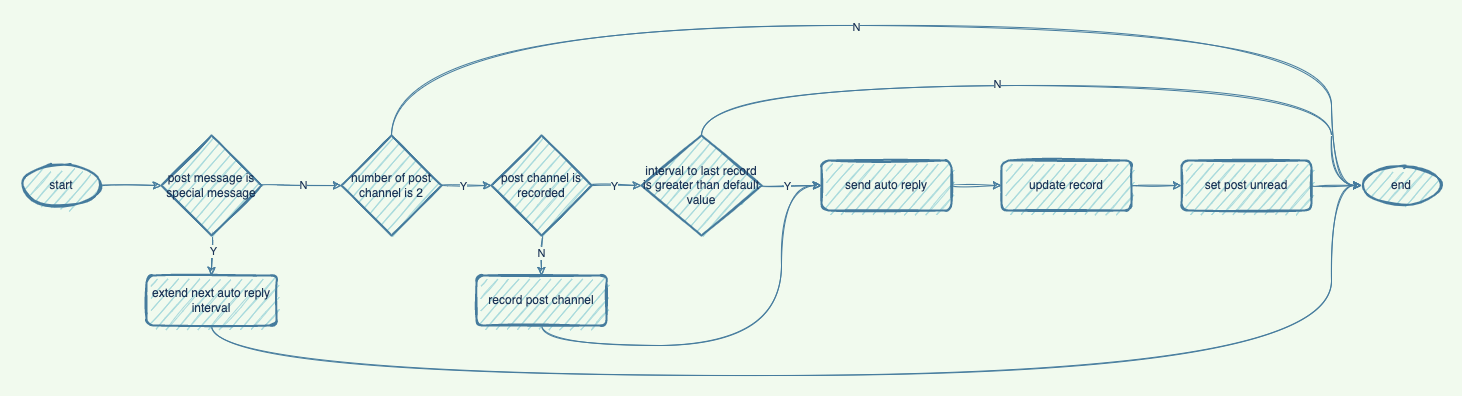

The diagram above was exported from draw.io. Its source (the exported page's mxGraphModel, read from the mxfile embedded in the PNG):
<mxGraphModel dx="1426" dy="905" grid="1" gridSize="10" guides="1" tooltips="1" connect="1" arrows="1" fold="1" page="1" pageScale="1" pageWidth="3300" pageHeight="4681" background="#F1FAEE" math="0" shadow="0">
  <root>
    <mxCell id="0" />
    <mxCell id="1" parent="0" />
    <mxCell id="6aJbURyo9XNND7Ij51oU-37" style="edgeStyle=orthogonalEdgeStyle;curved=1;rounded=1;sketch=1;orthogonalLoop=1;jettySize=auto;html=1;exitX=1;exitY=0.5;exitDx=0;exitDy=0;exitPerimeter=0;entryX=0;entryY=0.5;entryDx=0;entryDy=0;entryPerimeter=0;fontColor=#1D3557;strokeColor=#457B9D;fillColor=#A8DADC;labelBackgroundColor=#F1FAEE;" edge="1" parent="1" source="6aJbURyo9XNND7Ij51oU-2" target="6aJbURyo9XNND7Ij51oU-30">
      <mxGeometry relative="1" as="geometry" />
    </mxCell>
    <mxCell id="6aJbURyo9XNND7Ij51oU-2" value="start" style="strokeWidth=2;html=1;shape=mxgraph.flowchart.start_1;whiteSpace=wrap;rounded=1;sketch=1;fontColor=#1D3557;fillColor=#A8DADC;strokeColor=#457B9D;" vertex="1" parent="1">
      <mxGeometry x="660" y="350" width="80" height="40" as="geometry" />
    </mxCell>
    <mxCell id="6aJbURyo9XNND7Ij51oU-3" value="end" style="strokeWidth=2;html=1;shape=mxgraph.flowchart.start_1;whiteSpace=wrap;rounded=1;sketch=1;fontColor=#1D3557;fillColor=#A8DADC;strokeColor=#457B9D;" vertex="1" parent="1">
      <mxGeometry x="2000" y="350" width="80" height="40" as="geometry" />
    </mxCell>
    <mxCell id="6aJbURyo9XNND7Ij51oU-7" style="edgeStyle=orthogonalEdgeStyle;curved=1;rounded=1;sketch=1;orthogonalLoop=1;jettySize=auto;html=1;exitX=1;exitY=0.5;exitDx=0;exitDy=0;exitPerimeter=0;entryX=0;entryY=0.5;entryDx=0;entryDy=0;entryPerimeter=0;fontColor=#1D3557;strokeColor=#457B9D;fillColor=#A8DADC;labelBackgroundColor=#F1FAEE;" edge="1" parent="1" source="6aJbURyo9XNND7Ij51oU-4" target="6aJbURyo9XNND7Ij51oU-6">
      <mxGeometry relative="1" as="geometry" />
    </mxCell>
    <mxCell id="6aJbURyo9XNND7Ij51oU-20" value="Y" style="edgeLabel;html=1;align=center;verticalAlign=middle;resizable=0;points=[];fontColor=#1D3557;labelBackgroundColor=#F1FAEE;sketch=1;rounded=1;" vertex="1" connectable="0" parent="6aJbURyo9XNND7Ij51oU-7">
      <mxGeometry x="-0.16" relative="1" as="geometry">
        <mxPoint as="offset" />
      </mxGeometry>
    </mxCell>
    <mxCell id="6aJbURyo9XNND7Ij51oU-44" style="edgeStyle=orthogonalEdgeStyle;curved=1;rounded=1;sketch=1;orthogonalLoop=1;jettySize=auto;html=1;exitX=0.5;exitY=0;exitDx=0;exitDy=0;exitPerimeter=0;entryX=0;entryY=0.5;entryDx=0;entryDy=0;entryPerimeter=0;fontColor=#1D3557;strokeColor=#457B9D;fillColor=#A8DADC;labelBackgroundColor=#F1FAEE;" edge="1" parent="1" source="6aJbURyo9XNND7Ij51oU-4" target="6aJbURyo9XNND7Ij51oU-3">
      <mxGeometry relative="1" as="geometry">
        <Array as="points">
          <mxPoint x="1030" y="210" />
          <mxPoint x="1970" y="210" />
          <mxPoint x="1970" y="370" />
        </Array>
      </mxGeometry>
    </mxCell>
    <mxCell id="6aJbURyo9XNND7Ij51oU-46" value="N" style="edgeLabel;html=1;align=center;verticalAlign=middle;resizable=0;points=[];fontColor=#1D3557;labelBackgroundColor=#F1FAEE;" vertex="1" connectable="0" parent="6aJbURyo9XNND7Ij51oU-44">
      <mxGeometry x="-0.0742" y="-1" relative="1" as="geometry">
        <mxPoint as="offset" />
      </mxGeometry>
    </mxCell>
    <mxCell id="6aJbURyo9XNND7Ij51oU-4" value="number of post channel is 2" style="strokeWidth=2;html=1;shape=mxgraph.flowchart.decision;whiteSpace=wrap;rounded=1;sketch=1;fontColor=#1D3557;fillColor=#A8DADC;strokeColor=#457B9D;" vertex="1" parent="1">
      <mxGeometry x="980" y="320" width="100" height="100" as="geometry" />
    </mxCell>
    <mxCell id="6aJbURyo9XNND7Ij51oU-9" style="edgeStyle=orthogonalEdgeStyle;curved=1;rounded=1;sketch=1;orthogonalLoop=1;jettySize=auto;html=1;exitX=1;exitY=0.5;exitDx=0;exitDy=0;exitPerimeter=0;entryX=0;entryY=0.5;entryDx=0;entryDy=0;entryPerimeter=0;fontColor=#1D3557;strokeColor=#457B9D;fillColor=#A8DADC;labelBackgroundColor=#F1FAEE;" edge="1" parent="1" source="6aJbURyo9XNND7Ij51oU-6" target="6aJbURyo9XNND7Ij51oU-8">
      <mxGeometry relative="1" as="geometry" />
    </mxCell>
    <mxCell id="6aJbURyo9XNND7Ij51oU-22" value="Y" style="edgeLabel;html=1;align=center;verticalAlign=middle;resizable=0;points=[];fontColor=#1D3557;labelBackgroundColor=#F1FAEE;sketch=1;rounded=1;" vertex="1" connectable="0" parent="6aJbURyo9XNND7Ij51oU-9">
      <mxGeometry x="-0.12" y="-3" relative="1" as="geometry">
        <mxPoint y="-3" as="offset" />
      </mxGeometry>
    </mxCell>
    <mxCell id="6aJbURyo9XNND7Ij51oU-17" style="edgeStyle=orthogonalEdgeStyle;curved=1;rounded=1;sketch=1;orthogonalLoop=1;jettySize=auto;html=1;exitX=0.5;exitY=1;exitDx=0;exitDy=0;exitPerimeter=0;entryX=0.5;entryY=0;entryDx=0;entryDy=0;fontColor=#1D3557;strokeColor=#457B9D;fillColor=#A8DADC;labelBackgroundColor=#F1FAEE;" edge="1" parent="1" source="6aJbURyo9XNND7Ij51oU-6" target="6aJbURyo9XNND7Ij51oU-16">
      <mxGeometry relative="1" as="geometry" />
    </mxCell>
    <mxCell id="6aJbURyo9XNND7Ij51oU-21" value="N" style="edgeLabel;html=1;align=center;verticalAlign=middle;resizable=0;points=[];fontColor=#1D3557;labelBackgroundColor=#F1FAEE;sketch=1;rounded=1;" vertex="1" connectable="0" parent="6aJbURyo9XNND7Ij51oU-17">
      <mxGeometry x="-0.1" y="-4" relative="1" as="geometry">
        <mxPoint x="3" y="-1" as="offset" />
      </mxGeometry>
    </mxCell>
    <mxCell id="6aJbURyo9XNND7Ij51oU-6" value="post channel is recorded" style="strokeWidth=2;html=1;shape=mxgraph.flowchart.decision;whiteSpace=wrap;rounded=1;sketch=1;fontColor=#1D3557;fillColor=#A8DADC;strokeColor=#457B9D;" vertex="1" parent="1">
      <mxGeometry x="1130" y="320" width="100" height="100" as="geometry" />
    </mxCell>
    <mxCell id="6aJbURyo9XNND7Ij51oU-11" style="edgeStyle=orthogonalEdgeStyle;curved=1;rounded=1;sketch=1;orthogonalLoop=1;jettySize=auto;html=1;exitX=1;exitY=0.5;exitDx=0;exitDy=0;exitPerimeter=0;entryX=0;entryY=0.5;entryDx=0;entryDy=0;fontColor=#1D3557;strokeColor=#457B9D;fillColor=#A8DADC;labelBackgroundColor=#F1FAEE;" edge="1" parent="1" source="6aJbURyo9XNND7Ij51oU-8" target="6aJbURyo9XNND7Ij51oU-10">
      <mxGeometry relative="1" as="geometry" />
    </mxCell>
    <mxCell id="6aJbURyo9XNND7Ij51oU-38" value="Y" style="edgeLabel;html=1;align=center;verticalAlign=middle;resizable=0;points=[];fontColor=#1D3557;labelBackgroundColor=#F1FAEE;sketch=1;" vertex="1" connectable="0" parent="6aJbURyo9XNND7Ij51oU-11">
      <mxGeometry x="-0.1667" y="-2" relative="1" as="geometry">
        <mxPoint y="-2" as="offset" />
      </mxGeometry>
    </mxCell>
    <mxCell id="6aJbURyo9XNND7Ij51oU-45" style="edgeStyle=orthogonalEdgeStyle;curved=1;rounded=1;sketch=1;orthogonalLoop=1;jettySize=auto;html=1;exitX=0.5;exitY=0;exitDx=0;exitDy=0;exitPerimeter=0;entryX=0;entryY=0.5;entryDx=0;entryDy=0;entryPerimeter=0;fontColor=#1D3557;strokeColor=#457B9D;fillColor=#A8DADC;labelBackgroundColor=#F1FAEE;" edge="1" parent="1" source="6aJbURyo9XNND7Ij51oU-8" target="6aJbURyo9XNND7Ij51oU-3">
      <mxGeometry relative="1" as="geometry">
        <Array as="points">
          <mxPoint x="1340" y="270" />
          <mxPoint x="1970" y="270" />
          <mxPoint x="1970" y="370" />
        </Array>
      </mxGeometry>
    </mxCell>
    <mxCell id="6aJbURyo9XNND7Ij51oU-47" value="N" style="edgeLabel;html=1;align=center;verticalAlign=middle;resizable=0;points=[];fontColor=#1D3557;labelBackgroundColor=#F1FAEE;" vertex="1" connectable="0" parent="6aJbURyo9XNND7Ij51oU-45">
      <mxGeometry x="-0.1481" y="2" relative="1" as="geometry">
        <mxPoint as="offset" />
      </mxGeometry>
    </mxCell>
    <mxCell id="6aJbURyo9XNND7Ij51oU-8" value="interval to last record is greater than default value" style="strokeWidth=2;html=1;shape=mxgraph.flowchart.decision;whiteSpace=wrap;rounded=1;sketch=1;fontColor=#1D3557;fillColor=#A8DADC;strokeColor=#457B9D;" vertex="1" parent="1">
      <mxGeometry x="1280" y="320" width="120" height="100" as="geometry" />
    </mxCell>
    <mxCell id="6aJbURyo9XNND7Ij51oU-27" style="edgeStyle=orthogonalEdgeStyle;curved=1;rounded=1;sketch=1;orthogonalLoop=1;jettySize=auto;html=1;exitX=1;exitY=0.5;exitDx=0;exitDy=0;entryX=0;entryY=0.5;entryDx=0;entryDy=0;fontColor=#1D3557;strokeColor=#457B9D;fillColor=#A8DADC;labelBackgroundColor=#F1FAEE;" edge="1" parent="1" source="6aJbURyo9XNND7Ij51oU-10" target="6aJbURyo9XNND7Ij51oU-24">
      <mxGeometry relative="1" as="geometry" />
    </mxCell>
    <mxCell id="6aJbURyo9XNND7Ij51oU-10" value="send auto reply" style="rounded=1;whiteSpace=wrap;html=1;absoluteArcSize=1;arcSize=14;strokeWidth=2;sketch=1;fontColor=#1D3557;fillColor=#A8DADC;strokeColor=#457B9D;" vertex="1" parent="1">
      <mxGeometry x="1460" y="345" width="130" height="50" as="geometry" />
    </mxCell>
    <mxCell id="6aJbURyo9XNND7Ij51oU-18" style="edgeStyle=orthogonalEdgeStyle;curved=1;rounded=1;sketch=1;orthogonalLoop=1;jettySize=auto;html=1;exitX=0.5;exitY=1;exitDx=0;exitDy=0;entryX=0;entryY=0.5;entryDx=0;entryDy=0;fontColor=#1D3557;strokeColor=#457B9D;fillColor=#A8DADC;labelBackgroundColor=#F1FAEE;" edge="1" parent="1" source="6aJbURyo9XNND7Ij51oU-16" target="6aJbURyo9XNND7Ij51oU-10">
      <mxGeometry relative="1" as="geometry">
        <Array as="points">
          <mxPoint x="1180" y="530" />
          <mxPoint x="1420" y="530" />
          <mxPoint x="1420" y="370" />
        </Array>
      </mxGeometry>
    </mxCell>
    <mxCell id="6aJbURyo9XNND7Ij51oU-16" value="record post channel" style="rounded=1;whiteSpace=wrap;html=1;absoluteArcSize=1;arcSize=14;strokeWidth=2;sketch=1;fontColor=#1D3557;fillColor=#A8DADC;strokeColor=#457B9D;" vertex="1" parent="1">
      <mxGeometry x="1115" y="460" width="130" height="50" as="geometry" />
    </mxCell>
    <mxCell id="6aJbURyo9XNND7Ij51oU-40" style="edgeStyle=orthogonalEdgeStyle;curved=1;rounded=1;sketch=1;orthogonalLoop=1;jettySize=auto;html=1;exitX=1;exitY=0.5;exitDx=0;exitDy=0;entryX=0;entryY=0.5;entryDx=0;entryDy=0;fontColor=#1D3557;strokeColor=#457B9D;fillColor=#A8DADC;labelBackgroundColor=#F1FAEE;" edge="1" parent="1" source="6aJbURyo9XNND7Ij51oU-24" target="6aJbURyo9XNND7Ij51oU-39">
      <mxGeometry relative="1" as="geometry" />
    </mxCell>
    <mxCell id="6aJbURyo9XNND7Ij51oU-24" value="update record" style="rounded=1;whiteSpace=wrap;html=1;absoluteArcSize=1;arcSize=14;strokeWidth=2;sketch=1;fontColor=#1D3557;fillColor=#A8DADC;strokeColor=#457B9D;" vertex="1" parent="1">
      <mxGeometry x="1640" y="345" width="130" height="50" as="geometry" />
    </mxCell>
    <mxCell id="6aJbURyo9XNND7Ij51oU-32" style="edgeStyle=orthogonalEdgeStyle;curved=1;rounded=1;sketch=1;orthogonalLoop=1;jettySize=auto;html=1;exitX=1;exitY=0.5;exitDx=0;exitDy=0;exitPerimeter=0;entryX=0;entryY=0.5;entryDx=0;entryDy=0;entryPerimeter=0;fontColor=#1D3557;strokeColor=#457B9D;fillColor=#A8DADC;labelBackgroundColor=#F1FAEE;" edge="1" parent="1" source="6aJbURyo9XNND7Ij51oU-30" target="6aJbURyo9XNND7Ij51oU-4">
      <mxGeometry relative="1" as="geometry" />
    </mxCell>
    <mxCell id="6aJbURyo9XNND7Ij51oU-33" value="N" style="edgeLabel;html=1;align=center;verticalAlign=middle;resizable=0;points=[];fontColor=#1D3557;labelBackgroundColor=#F1FAEE;sketch=1;rounded=1;" vertex="1" connectable="0" parent="6aJbURyo9XNND7Ij51oU-32">
      <mxGeometry x="0.025" y="1" relative="1" as="geometry">
        <mxPoint as="offset" />
      </mxGeometry>
    </mxCell>
    <mxCell id="6aJbURyo9XNND7Ij51oU-34" style="edgeStyle=orthogonalEdgeStyle;curved=1;rounded=1;sketch=1;orthogonalLoop=1;jettySize=auto;html=1;exitX=0.5;exitY=1;exitDx=0;exitDy=0;exitPerimeter=0;fontColor=#1D3557;strokeColor=#457B9D;fillColor=#A8DADC;labelBackgroundColor=#F1FAEE;" edge="1" parent="1" source="6aJbURyo9XNND7Ij51oU-30" target="6aJbURyo9XNND7Ij51oU-31">
      <mxGeometry relative="1" as="geometry" />
    </mxCell>
    <mxCell id="6aJbURyo9XNND7Ij51oU-35" value="Y" style="edgeLabel;html=1;align=center;verticalAlign=middle;resizable=0;points=[];fontColor=#1D3557;labelBackgroundColor=#F1FAEE;sketch=1;rounded=1;" vertex="1" connectable="0" parent="6aJbURyo9XNND7Ij51oU-34">
      <mxGeometry x="-0.25" y="1" relative="1" as="geometry">
        <mxPoint as="offset" />
      </mxGeometry>
    </mxCell>
    <mxCell id="6aJbURyo9XNND7Ij51oU-30" value="post message is special message" style="strokeWidth=2;html=1;shape=mxgraph.flowchart.decision;whiteSpace=wrap;rounded=1;sketch=1;fontColor=#1D3557;fillColor=#A8DADC;strokeColor=#457B9D;" vertex="1" parent="1">
      <mxGeometry x="800" y="320" width="100" height="100" as="geometry" />
    </mxCell>
    <mxCell id="6aJbURyo9XNND7Ij51oU-42" style="edgeStyle=orthogonalEdgeStyle;curved=1;rounded=1;sketch=1;orthogonalLoop=1;jettySize=auto;html=1;exitX=0.5;exitY=1;exitDx=0;exitDy=0;entryX=0;entryY=0.5;entryDx=0;entryDy=0;entryPerimeter=0;fontColor=#1D3557;strokeColor=#457B9D;fillColor=#A8DADC;labelBackgroundColor=#F1FAEE;" edge="1" parent="1" source="6aJbURyo9XNND7Ij51oU-31" target="6aJbURyo9XNND7Ij51oU-3">
      <mxGeometry relative="1" as="geometry">
        <Array as="points">
          <mxPoint x="850" y="560" />
          <mxPoint x="1970" y="560" />
          <mxPoint x="1970" y="370" />
        </Array>
      </mxGeometry>
    </mxCell>
    <mxCell id="6aJbURyo9XNND7Ij51oU-31" value="extend next auto reply interval" style="rounded=1;whiteSpace=wrap;html=1;absoluteArcSize=1;arcSize=14;strokeWidth=2;sketch=1;fontColor=#1D3557;fillColor=#A8DADC;strokeColor=#457B9D;" vertex="1" parent="1">
      <mxGeometry x="785" y="460" width="130" height="50" as="geometry" />
    </mxCell>
    <mxCell id="6aJbURyo9XNND7Ij51oU-41" style="edgeStyle=orthogonalEdgeStyle;curved=1;rounded=1;sketch=1;orthogonalLoop=1;jettySize=auto;html=1;exitX=1;exitY=0.5;exitDx=0;exitDy=0;entryX=0;entryY=0.5;entryDx=0;entryDy=0;entryPerimeter=0;fontColor=#1D3557;strokeColor=#457B9D;fillColor=#A8DADC;labelBackgroundColor=#F1FAEE;" edge="1" parent="1" source="6aJbURyo9XNND7Ij51oU-39" target="6aJbURyo9XNND7Ij51oU-3">
      <mxGeometry relative="1" as="geometry" />
    </mxCell>
    <mxCell id="6aJbURyo9XNND7Ij51oU-39" value="set post unread" style="rounded=1;whiteSpace=wrap;html=1;absoluteArcSize=1;arcSize=14;strokeWidth=2;sketch=1;fontColor=#1D3557;fillColor=#A8DADC;strokeColor=#457B9D;" vertex="1" parent="1">
      <mxGeometry x="1820" y="345" width="130" height="50" as="geometry" />
    </mxCell>
  </root>
</mxGraphModel>